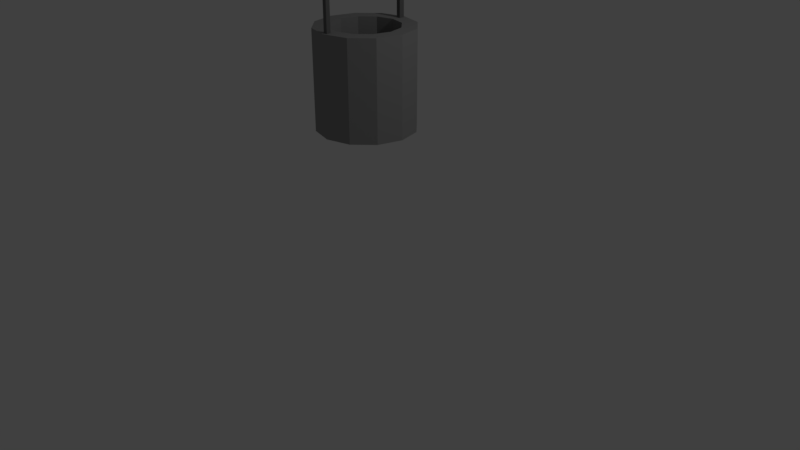 # Source: oil2.blend  (saved by Blender 2.79.0; exported with 4.5.12 LTS)
import bpy
from mathutils import Matrix  # noqa: F401  (used for matrix-valued properties, if any)

bpy.ops.wm.read_factory_settings(use_empty=True)
scene = bpy.context.scene
scene.name = 'Scene'

# ---- collections
col_collection_1 = bpy.data.collections.new('Collection 1'); scene.collection.children.link(col_collection_1)

# ---- materials (node trees are filled in below, after node groups)
mat_material_004 = bpy.data.materials.new('Material.004')
mat_material_004.alpha_threshold = 0.0
mat_material_004.roughness = 0.5
mat_material_003 = bpy.data.materials.new('Material.003')
mat_material_003.alpha_threshold = 0.0
mat_material_003.roughness = 0.5
mat_material_002 = bpy.data.materials.new('Material.002')
mat_material_002.alpha_threshold = 0.0
mat_material_002.roughness = 0.5

# ---- material node trees
mat_material_004.use_nodes = True; mat_material_004.node_tree.nodes.clear()
_N = mat_material_004.node_tree.nodes; _L = mat_material_004.node_tree.links
n0 = _N.new('ShaderNodeOutputMaterial'); n0.name = 'Material Output'; n0.location = (300, 300)
n1 = _N.new('ShaderNodeBsdfDiffuse'); n1.name = 'Diffuse BSDF'; n1.location = (10, 300)
n1.inputs[0].default_value = (0.1065, 0.1065, 0.1065, 1.0)
_L.new(n1.outputs[0], n0.inputs[0])
n0.is_active_output = True
mat_material_003.use_nodes = True; mat_material_003.node_tree.nodes.clear()
_N = mat_material_003.node_tree.nodes; _L = mat_material_003.node_tree.links
n0 = _N.new('ShaderNodeOutputMaterial'); n0.name = 'Material Output'; n0.location = (300, 300)
n1 = _N.new('ShaderNodeBsdfDiffuse'); n1.name = 'Diffuse BSDF'; n1.location = (10, 300)
n1.inputs[0].default_value = (0.1574, 0.1574, 0.1574, 1.0)
_L.new(n1.outputs[0], n0.inputs[0])
n0.is_active_output = True
mat_material_002.use_nodes = True; mat_material_002.node_tree.nodes.clear()
_N = mat_material_002.node_tree.nodes; _L = mat_material_002.node_tree.links
n0 = _N.new('ShaderNodeOutputMaterial'); n0.name = 'Material Output'; n0.location = (300, 300)
n1 = _N.new('ShaderNodeBsdfDiffuse'); n1.name = 'Diffuse BSDF'; n1.location = (10, 300)
n1.inputs[0].default_value = (0.2957, 0.2957, 0.2957, 1.0)
_L.new(n1.outputs[0], n0.inputs[0])
n0.is_active_output = True

# ---- world
world_world = bpy.data.worlds.new('World'); scene.world = world_world
world_world.color = (0.05088, 0.05088, 0.05088)
world_world.use_sun_shadow = False
world_world.sun_shadow_jitter_overblur = 0.0
world_world.cycles.sampling_method = 'MANUAL'

# ---- cameras
cam_camera = bpy.data.cameras.new('Camera')
cam_camera.clip_end = 100.0
cam_camera.lens = 35.0
cam_camera.sensor_width = 32.0
cam_camera.sensor_height = 18.0
cam_camera.ortho_scale = 7.314
cam_camera.dof.focus_distance = 0.0

# ---- lights
light_lamp = bpy.data.lights.new('Lamp', 'POINT')
light_lamp.transmission_factor = 0.0
light_lamp.cutoff_distance = 30.0
light_lamp.energy = 100.0
light_lamp.shadow_buffer_clip_start = 1.001
light_lamp.shadow_soft_size = 0.1
light_lamp.shadow_maximum_resolution = 0.006
light_lamp.use_absolute_resolution = True

# ---- meshes
me_cube_003 = bpy.data.meshes.new('Cube.003')
me_cube_003.from_pydata([(-1.0, -1.0, -1.0), (-1.0, -1.0, 1.0), (-1.0, 1.0, -1.0), (-1.0, 1.0, 1.0), (1.0, -1.0, -1.0), (1.0, -1.0, 1.0), (1.0, 1.0, -1.0), (1.0, 1.0, 1.0)], [], [(0, 1, 3, 2), (2, 3, 7, 6), (6, 7, 5, 4), (4, 5, 1, 0), (2, 6, 4, 0), (7, 3, 1, 5)])
me_cube_003.materials.append(mat_material_004)
me_cube_003.use_remesh_preserve_volume = False
me_cube_003.use_remesh_preserve_attributes = False
me_cube_003.use_mirror_vertex_groups = False
me_cube_003.update()
me_cube_001 = bpy.data.meshes.new('Cube.001')
me_cube_001.from_pydata([(-0.9094, -2.691, -1.365), (-0.9094, -2.691, 0.454), (-0.9094, -0.8717, -1.365), (-0.9094, -0.8717, 0.454), (0.9094, -2.691, -1.365), (0.9094, -2.691, 0.454), (0.9094, -0.8717, -1.365), (0.9094, -0.8717, 0.454), (-0.9094, -2.816, 0.454), (-0.9094, 26.71, 0.454), (0.9094, 26.71, 0.454), (0.9094, -2.816, 0.454), (-0.9094, -2.816, 0.5672), (-0.9094, 26.71, 0.5672), (0.9094, 26.71, 0.5672), (0.9094, -2.816, 0.5672), (-0.9094, 31.16, 0.454), (0.9094, 31.16, 0.454), (-0.9094, 31.16, 0.5672), (0.9094, 31.16, 0.5672), (-0.9094, 34.87, 0.454), (0.9094, 34.87, 0.454), (-0.9094, 34.87, 0.5672), (0.9094, 34.87, 0.5672), (-0.9094, 37.1, 0.454), (0.9094, 37.1, 0.454), (-0.9094, 37.1, 0.5672), (0.9094, 37.1, 0.5672), (-0.9094, 34.87, -1.613), (0.9094, 34.87, -1.613), (-0.9094, 37.1, -1.613), (0.9094, 37.1, -1.613)], [], [(0, 1, 3, 2), (2, 3, 7, 6), (6, 7, 5, 4), (4, 5, 1, 0), (2, 6, 4, 0), (7, 3, 9, 10), (11, 10, 14, 15), (5, 7, 10, 11), (3, 1, 8, 9), (1, 5, 11, 8), (14, 13, 12, 15), (9, 8, 12, 13), (8, 11, 15, 12), (9, 13, 18, 16), (18, 19, 23, 22), (13, 14, 19, 18), (10, 9, 16, 17), (14, 10, 17, 19), (23, 21, 25, 27), (19, 17, 21, 23), (17, 16, 20, 21), (16, 18, 22, 20), (25, 24, 26, 27), (21, 20, 28, 29), (20, 22, 26, 24), (22, 23, 27, 26), (29, 28, 30, 31), (20, 24, 30, 28), (25, 21, 29, 31), (24, 25, 31, 30)])
me_cube_001.materials.append(mat_material_003)
me_cube_001.use_remesh_preserve_volume = False
me_cube_001.use_remesh_preserve_attributes = False
me_cube_001.use_mirror_vertex_groups = False
me_cube_001.update()
me_cylinder = bpy.data.meshes.new('Cylinder')
me_cylinder.from_pydata([(0.0, 1.0, -1.0), (0.0, 1.0, 1.0), (0.5, 0.866, -1.0), (0.5, 0.866, 1.0), (0.866, 0.5, -1.0), (0.866, 0.5, 1.0), (1.0, -4.371e-08, -1.0), (1.0, -4.371e-08, 1.0), (0.866, -0.5, -1.0), (0.866, -0.5, 1.0), (0.5, -0.866, -1.0), (0.5, -0.866, 1.0), (1.51e-07, -1.0, -1.0), (1.51e-07, -1.0, 1.0), (-0.5, -0.866, -1.0), (-0.5, -0.866, 1.0), (-0.866, -0.5, -1.0), (-0.866, -0.5, 1.0), (-1.0, -4.649e-07, -1.0), (-1.0, -4.649e-07, 1.0), (-0.866, 0.5, -1.0), (-0.866, 0.5, 1.0), (-0.5, 0.866, -1.0), (-0.5, 0.866, 1.0), (0.5, 0.866, 1.0), (0.0, 1.0, 1.0), (0.866, 0.5, 1.0), (1.0, -4.371e-08, 1.0), (0.866, -0.5, 1.0), (0.5, -0.866, 1.0), (1.51e-07, -1.0, 1.0), (-0.5, -0.866, 1.0), (-0.866, -0.5, 1.0), (-1.0, -4.649e-07, 1.0), (-0.866, 0.5, 1.0), (-0.5, 0.866, 1.0), (0.3489, 0.6042, 1.0), (-3.003e-09, 0.6977, 1.0), (0.6042, 0.3489, 1.0), (0.6977, -7.254e-08, 1.0), (0.6042, -0.3489, 1.0), (0.3489, -0.6042, 1.0), (1.023e-07, -0.6977, 1.0), (-0.3489, -0.6042, 1.0), (-0.6042, -0.3489, 1.0), (-0.6977, -3.664e-07, 1.0), (-0.6042, 0.3489, 1.0), (-0.3489, 0.6042, 1.0), (0.3489, 0.6042, -0.9114), (3.6e-08, 0.6977, -0.9114), (0.6042, 0.3489, -0.9114), (0.6977, -7.254e-08, -0.9114), (0.6042, -0.3489, -0.9114), (0.3489, -0.6042, -0.9114), (1.414e-07, -0.6977, -0.9114), (-0.3489, -0.6042, -0.9114), (-0.6042, -0.3489, -0.9114), (-0.6977, -3.664e-07, -0.9114), (-0.6042, 0.3489, -0.9114), (-0.3489, 0.6042, -0.9114)], [], [(0, 1, 3, 2), (2, 3, 5, 4), (4, 5, 7, 6), (6, 7, 9, 8), (8, 9, 11, 10), (10, 11, 13, 12), (12, 13, 15, 14), (14, 15, 17, 16), (16, 17, 19, 18), (18, 19, 21, 20), (13, 11, 29, 30), (20, 21, 23, 22), (22, 23, 1, 0), (0, 2, 4, 6, 8, 10, 12, 14, 16, 18, 20, 22), (30, 29, 41, 42), (11, 9, 28, 29), (9, 7, 27, 28), (1, 23, 35, 25), (3, 1, 25, 24), (7, 5, 26, 27), (23, 21, 34, 35), (5, 3, 24, 26), (21, 19, 33, 34), (19, 17, 32, 33), (17, 15, 31, 32), (15, 13, 30, 31), (45, 44, 56, 57), (27, 26, 38, 39), (34, 33, 45, 46), (31, 30, 42, 43), (28, 27, 39, 40), (35, 34, 46, 47), (24, 25, 37, 36), (32, 31, 43, 44), (29, 28, 40, 41), (25, 35, 47, 37), (26, 24, 36, 38), (33, 32, 44, 45), (48, 49, 59, 58, 57, 56, 55, 54, 53, 52, 51, 50), (42, 41, 53, 54), (39, 38, 50, 51), (46, 45, 57, 58), (43, 42, 54, 55), (40, 39, 51, 52), (47, 46, 58, 59), (36, 37, 49, 48), (44, 43, 55, 56), (41, 40, 52, 53), (37, 47, 59, 49), (38, 36, 48, 50)])
me_cylinder.materials.append(mat_material_002)
me_cylinder.use_remesh_preserve_volume = False
me_cylinder.use_remesh_preserve_attributes = False
me_cylinder.use_mirror_vertex_groups = False
me_cylinder.update()

# ---- objects
ob_cube_001 = bpy.data.objects.new('Cube.001', me_cube_003)
ob_cube = bpy.data.objects.new('Cube', me_cube_001)
ob_cylinder = bpy.data.objects.new('Cylinder', me_cylinder)
ob_lamp = bpy.data.objects.new('Lamp', light_lamp)
ob_camera = bpy.data.objects.new('Camera', cam_camera)

# ---- transforms, parenting, visibility, modifiers, constraints
ob_cube_001.location = (0.0, 0.0, 2.73)
ob_cube_001.scale = (0.4, 0.4, 0.0)
ob_cube_001.lineart.crease_threshold = 0.0
ob_cube.location = (0.0, -0.5011, 3.39)
ob_cube.scale = (-0.02859, 0.02919, 0.4456)
ob_cube.lineart.crease_threshold = 0.0
ob_cylinder.location = (0.0, 0.0, 2.339)
ob_cylinder.scale = (0.6168, 0.6154, 0.6123)
ob_cylinder.lineart.crease_threshold = 0.0
ob_lamp.location = (4.076, 1.005, 5.904)
ob_lamp.rotation_euler = (0.6503, 0.05522, 1.866)
ob_lamp.lock_rotations_4d = False
ob_lamp.empty_display_type = 'ARROWS'
ob_lamp.color = (0.0, 0.0, 0.0, 0.0)
ob_lamp.lineart.crease_threshold = 0.0
ob_camera.location = (7.481, -6.508, 5.344)
ob_camera.rotation_euler = (1.109, 0.0, 0.8149)
ob_camera.lock_rotations_4d = False
ob_camera.empty_display_type = 'ARROWS'
ob_camera.color = (0.0, 0.0, 0.0, 0.0)
ob_camera.display_type = 'WIRE'
ob_camera.lineart.crease_threshold = 0.0

# ---- collection membership
col_collection_1.objects.link(ob_cube_001)
col_collection_1.objects.link(ob_cube)
col_collection_1.objects.link(ob_cylinder)
col_collection_1.objects.link(ob_lamp)
col_collection_1.objects.link(ob_camera)

# ---- scene / render settings (as saved in the file)
scene.camera = ob_camera
scene.frame_start = 1; scene.frame_end = 250; scene.frame_set(1)
scene.render.engine = 'CYCLES'
scene.render.resolution_percentage = 50
scene.render.dither_intensity = 0.0
scene.cycles.use_denoising = False
scene.cycles.samples = 128
scene.cycles.sampling_pattern = 'TABULATED_SOBOL'
scene.cycles.use_adaptive_sampling = False
scene.cycles.use_light_tree = False
scene.cycles.blur_glossy = 0.0
scene.cycles.sample_clamp_indirect = 0.0
scene.view_settings.view_transform = 'Standard'
bpy.context.view_layer.update()
